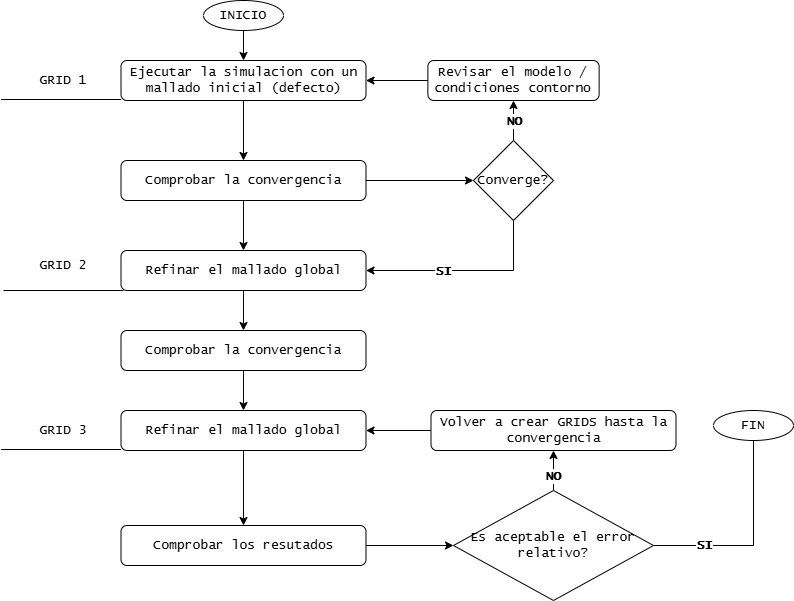

The diagram above was exported from draw.io. Its source (the exported page's mxGraphModel, read from the mxfile embedded in the PNG):
<mxGraphModel dx="1113" dy="655" grid="1" gridSize="10" guides="1" tooltips="1" connect="1" arrows="1" fold="1" page="1" pageScale="1" pageWidth="850" pageHeight="1100" math="0" shadow="0">
  <root>
    <mxCell id="0" />
    <mxCell id="1" parent="0" />
    <mxCell id="z8GNlpk-RQZradXbFJxd-47" edge="1" parent="1" source="z8GNlpk-RQZradXbFJxd-2" style="edgeStyle=orthogonalEdgeStyle;rounded=0;orthogonalLoop=1;jettySize=auto;html=1;fontFamily=Lucida Console;fontSize=13;" target="z8GNlpk-RQZradXbFJxd-3">
      <mxGeometry relative="1" as="geometry" />
    </mxCell>
    <mxCell id="z8GNlpk-RQZradXbFJxd-2" parent="1" style="ellipse;whiteSpace=wrap;html=1;fontFamily=Lucida Console;fontSize=13;" value="INICIO" vertex="1">
      <mxGeometry height="30" width="80" x="320" y="40" as="geometry" />
    </mxCell>
    <mxCell id="z8GNlpk-RQZradXbFJxd-17" edge="1" parent="1" source="z8GNlpk-RQZradXbFJxd-3" style="edgeStyle=orthogonalEdgeStyle;rounded=0;orthogonalLoop=1;jettySize=auto;html=1;entryX=0.5;entryY=0;entryDx=0;entryDy=0;fontFamily=Lucida Console;fontSize=13;" target="z8GNlpk-RQZradXbFJxd-4">
      <mxGeometry relative="1" as="geometry" />
    </mxCell>
    <mxCell id="z8GNlpk-RQZradXbFJxd-3" parent="1" style="rounded=1;whiteSpace=wrap;html=1;fontFamily=Lucida Console;fontSize=13;" value="Ejecutar la simulacion con un mallado inicial (defecto)" vertex="1">
      <mxGeometry height="40" width="245" x="237.5" y="100" as="geometry" />
    </mxCell>
    <mxCell id="z8GNlpk-RQZradXbFJxd-15" edge="1" parent="1" source="z8GNlpk-RQZradXbFJxd-4" style="edgeStyle=orthogonalEdgeStyle;rounded=0;orthogonalLoop=1;jettySize=auto;html=1;entryX=0;entryY=0.5;entryDx=0;entryDy=0;fontFamily=Lucida Console;fontSize=13;" target="z8GNlpk-RQZradXbFJxd-6">
      <mxGeometry relative="1" as="geometry" />
    </mxCell>
    <mxCell id="z8GNlpk-RQZradXbFJxd-19" edge="1" parent="1" source="z8GNlpk-RQZradXbFJxd-4" style="edgeStyle=orthogonalEdgeStyle;rounded=0;orthogonalLoop=1;jettySize=auto;html=1;entryX=0.5;entryY=0;entryDx=0;entryDy=0;fontFamily=Lucida Console;fontSize=13;" target="z8GNlpk-RQZradXbFJxd-18">
      <mxGeometry relative="1" as="geometry" />
    </mxCell>
    <mxCell id="z8GNlpk-RQZradXbFJxd-4" parent="1" style="rounded=1;whiteSpace=wrap;html=1;fontFamily=Lucida Console;fontSize=13;" value="Comprobar la convergencia" vertex="1">
      <mxGeometry height="40" width="245" x="237.5" y="200" as="geometry" />
    </mxCell>
    <mxCell id="z8GNlpk-RQZradXbFJxd-12" edge="1" parent="1" source="z8GNlpk-RQZradXbFJxd-6" style="edgeStyle=orthogonalEdgeStyle;rounded=0;orthogonalLoop=1;jettySize=auto;html=1;entryX=0.5;entryY=1;entryDx=0;entryDy=0;fontFamily=Lucida Console;fontSize=13;" target="z8GNlpk-RQZradXbFJxd-11">
      <mxGeometry relative="1" as="geometry" />
    </mxCell>
    <mxCell id="z8GNlpk-RQZradXbFJxd-14" connectable="0" parent="z8GNlpk-RQZradXbFJxd-12" style="edgeLabel;html=1;align=center;verticalAlign=middle;resizable=0;points=[];fontStyle=1;fontFamily=Lucida Console;fontSize=13;" value="NO" vertex="1">
      <mxGeometry relative="1" x="0.3744" y="-1" as="geometry">
        <mxPoint x="-1" y="7" as="offset" />
      </mxGeometry>
    </mxCell>
    <mxCell id="z8GNlpk-RQZradXbFJxd-21" edge="1" parent="1" source="z8GNlpk-RQZradXbFJxd-6" style="edgeStyle=orthogonalEdgeStyle;rounded=0;orthogonalLoop=1;jettySize=auto;html=1;entryX=1;entryY=0.5;entryDx=0;entryDy=0;fontFamily=Lucida Console;fontSize=13;" target="z8GNlpk-RQZradXbFJxd-18">
      <mxGeometry relative="1" as="geometry">
        <Array as="points">
          <mxPoint x="630" y="310" />
        </Array>
      </mxGeometry>
    </mxCell>
    <mxCell id="z8GNlpk-RQZradXbFJxd-22" connectable="0" parent="z8GNlpk-RQZradXbFJxd-21" style="edgeLabel;html=1;align=center;verticalAlign=middle;resizable=0;points=[];fontStyle=1;fontFamily=Lucida Console;fontSize=13;" value="SI" vertex="1">
      <mxGeometry relative="1" x="0.2364" y="5" as="geometry">
        <mxPoint x="1" y="-5" as="offset" />
      </mxGeometry>
    </mxCell>
    <mxCell id="z8GNlpk-RQZradXbFJxd-6" parent="1" style="rhombus;whiteSpace=wrap;html=1;fontFamily=Lucida Console;fontSize=13;" value="Converge?" vertex="1">
      <mxGeometry height="80" width="80" x="590" y="180" as="geometry" />
    </mxCell>
    <mxCell id="z8GNlpk-RQZradXbFJxd-13" edge="1" parent="1" source="z8GNlpk-RQZradXbFJxd-11" style="edgeStyle=orthogonalEdgeStyle;rounded=0;orthogonalLoop=1;jettySize=auto;html=1;entryX=1;entryY=0.5;entryDx=0;entryDy=0;fontFamily=Lucida Console;fontSize=13;" target="z8GNlpk-RQZradXbFJxd-3">
      <mxGeometry relative="1" as="geometry" />
    </mxCell>
    <mxCell id="z8GNlpk-RQZradXbFJxd-11" parent="1" style="rounded=1;whiteSpace=wrap;html=1;fontFamily=Lucida Console;fontSize=13;" value="Revisar el modelo / condiciones contorno" vertex="1">
      <mxGeometry height="40" width="171.25" x="544.38" y="100" as="geometry" />
    </mxCell>
    <mxCell id="z8GNlpk-RQZradXbFJxd-25" edge="1" parent="1" source="z8GNlpk-RQZradXbFJxd-18" style="edgeStyle=orthogonalEdgeStyle;rounded=0;orthogonalLoop=1;jettySize=auto;html=1;entryX=0.5;entryY=0;entryDx=0;entryDy=0;fontFamily=Lucida Console;fontSize=13;" target="z8GNlpk-RQZradXbFJxd-23">
      <mxGeometry relative="1" as="geometry" />
    </mxCell>
    <mxCell id="z8GNlpk-RQZradXbFJxd-18" parent="1" style="rounded=1;whiteSpace=wrap;html=1;fontFamily=Lucida Console;fontSize=13;" value="Refinar el mallado global" vertex="1">
      <mxGeometry height="40" width="245" x="237.5" y="290" as="geometry" />
    </mxCell>
    <mxCell id="z8GNlpk-RQZradXbFJxd-26" edge="1" parent="1" source="z8GNlpk-RQZradXbFJxd-23" style="edgeStyle=orthogonalEdgeStyle;rounded=0;orthogonalLoop=1;jettySize=auto;html=1;fontFamily=Lucida Console;fontSize=13;" target="z8GNlpk-RQZradXbFJxd-24">
      <mxGeometry relative="1" as="geometry" />
    </mxCell>
    <mxCell id="z8GNlpk-RQZradXbFJxd-23" parent="1" style="rounded=1;whiteSpace=wrap;html=1;fontFamily=Lucida Console;fontSize=13;" value="Comprobar la convergencia" vertex="1">
      <mxGeometry height="40" width="245" x="237.5" y="370" as="geometry" />
    </mxCell>
    <mxCell id="z8GNlpk-RQZradXbFJxd-29" edge="1" parent="1" source="z8GNlpk-RQZradXbFJxd-24" style="edgeStyle=orthogonalEdgeStyle;rounded=0;orthogonalLoop=1;jettySize=auto;html=1;entryX=0.5;entryY=0;entryDx=0;entryDy=0;fontFamily=Lucida Console;fontSize=13;" target="z8GNlpk-RQZradXbFJxd-28">
      <mxGeometry relative="1" as="geometry" />
    </mxCell>
    <mxCell id="z8GNlpk-RQZradXbFJxd-24" parent="1" style="rounded=1;whiteSpace=wrap;html=1;fontFamily=Lucida Console;fontSize=13;" value="Refinar el mallado global" vertex="1">
      <mxGeometry height="40" width="245" x="237.5" y="450" as="geometry" />
    </mxCell>
    <mxCell id="z8GNlpk-RQZradXbFJxd-31" edge="1" parent="1" source="z8GNlpk-RQZradXbFJxd-28" style="edgeStyle=orthogonalEdgeStyle;rounded=0;orthogonalLoop=1;jettySize=auto;html=1;fontFamily=Lucida Console;fontSize=13;" target="z8GNlpk-RQZradXbFJxd-30">
      <mxGeometry relative="1" as="geometry" />
    </mxCell>
    <mxCell id="z8GNlpk-RQZradXbFJxd-28" parent="1" style="rounded=1;whiteSpace=wrap;html=1;fontFamily=Lucida Console;fontSize=13;" value="Comprobar los resutados" vertex="1">
      <mxGeometry height="40" width="245" x="237.5" y="565" as="geometry" />
    </mxCell>
    <mxCell id="z8GNlpk-RQZradXbFJxd-34" edge="1" parent="1" source="z8GNlpk-RQZradXbFJxd-30" style="edgeStyle=orthogonalEdgeStyle;rounded=0;orthogonalLoop=1;jettySize=auto;html=1;entryX=0.5;entryY=1;entryDx=0;entryDy=0;fontFamily=Lucida Console;fontSize=13;" target="z8GNlpk-RQZradXbFJxd-32">
      <mxGeometry relative="1" as="geometry" />
    </mxCell>
    <mxCell id="z8GNlpk-RQZradXbFJxd-45" connectable="0" parent="z8GNlpk-RQZradXbFJxd-34" style="edgeLabel;html=1;align=center;verticalAlign=middle;resizable=0;points=[];fontStyle=1;fontFamily=Lucida Console;fontSize=13;" value="NO" vertex="1">
      <mxGeometry relative="1" x="-0.2256" y="1" as="geometry">
        <mxPoint as="offset" />
      </mxGeometry>
    </mxCell>
    <mxCell id="z8GNlpk-RQZradXbFJxd-46" edge="1" parent="1" source="z8GNlpk-RQZradXbFJxd-30" style="edgeStyle=orthogonalEdgeStyle;rounded=0;orthogonalLoop=1;jettySize=auto;html=1;exitX=1;exitY=0.5;exitDx=0;exitDy=0;fontFamily=Lucida Console;fontSize=13;">
      <mxGeometry relative="1" as="geometry">
        <mxPoint x="870" y="470" as="targetPoint" />
      </mxGeometry>
    </mxCell>
    <mxCell id="z8GNlpk-RQZradXbFJxd-49" connectable="0" parent="z8GNlpk-RQZradXbFJxd-46" style="edgeLabel;html=1;align=center;verticalAlign=middle;resizable=0;points=[];fontFamily=Lucida Console;fontSize=13;" value="&lt;b&gt;SI&lt;/b&gt;" vertex="1">
      <mxGeometry relative="1" x="-0.5342" y="1" as="geometry">
        <mxPoint as="offset" />
      </mxGeometry>
    </mxCell>
    <mxCell id="z8GNlpk-RQZradXbFJxd-30" parent="1" style="rhombus;whiteSpace=wrap;html=1;fontFamily=Lucida Console;fontSize=13;" value="Es aceptable el error relativo?" vertex="1">
      <mxGeometry height="110" width="200" x="570" y="530" as="geometry" />
    </mxCell>
    <mxCell id="z8GNlpk-RQZradXbFJxd-43" edge="1" parent="1" source="z8GNlpk-RQZradXbFJxd-32" style="edgeStyle=orthogonalEdgeStyle;rounded=0;orthogonalLoop=1;jettySize=auto;html=1;entryX=1;entryY=0.5;entryDx=0;entryDy=0;fontFamily=Lucida Console;fontSize=13;" target="z8GNlpk-RQZradXbFJxd-24">
      <mxGeometry relative="1" as="geometry" />
    </mxCell>
    <mxCell id="z8GNlpk-RQZradXbFJxd-32" parent="1" style="rounded=1;whiteSpace=wrap;html=1;fontFamily=Lucida Console;fontSize=13;" value="Volver a crear GRIDS hasta la convergencia" vertex="1">
      <mxGeometry height="40" width="245" x="547.5" y="450" as="geometry" />
    </mxCell>
    <mxCell id="z8GNlpk-RQZradXbFJxd-36" parent="1" style="text;html=1;whiteSpace=wrap;strokeColor=none;fillColor=none;align=center;verticalAlign=middle;rounded=0;fontFamily=Lucida Console;fontSize=13;" value="GRID 1" vertex="1">
      <mxGeometry height="30" width="60" x="150" y="105" as="geometry" />
    </mxCell>
    <mxCell id="z8GNlpk-RQZradXbFJxd-37" parent="1" style="text;html=1;whiteSpace=wrap;strokeColor=none;fillColor=none;align=center;verticalAlign=middle;rounded=0;fontFamily=Lucida Console;fontSize=13;" value="GRID 2" vertex="1">
      <mxGeometry height="30" width="60" x="150" y="290" as="geometry" />
    </mxCell>
    <mxCell id="z8GNlpk-RQZradXbFJxd-38" parent="1" style="text;html=1;whiteSpace=wrap;strokeColor=none;fillColor=none;align=center;verticalAlign=middle;rounded=0;fontFamily=Lucida Console;fontSize=13;" value="GRID 3" vertex="1">
      <mxGeometry height="30" width="60" x="150" y="455" as="geometry" />
    </mxCell>
    <mxCell id="z8GNlpk-RQZradXbFJxd-39" edge="1" parent="1" style="endArrow=none;html=1;rounded=0;fontFamily=Lucida Console;fontSize=13;" value="">
      <mxGeometry height="50" relative="1" width="50" as="geometry">
        <mxPoint x="117.5" y="489" as="sourcePoint" />
        <mxPoint x="237.5" y="489" as="targetPoint" />
      </mxGeometry>
    </mxCell>
    <mxCell id="z8GNlpk-RQZradXbFJxd-41" edge="1" parent="1" style="endArrow=none;html=1;rounded=0;fontFamily=Lucida Console;fontSize=13;" value="">
      <mxGeometry height="50" relative="1" width="50" as="geometry">
        <mxPoint x="120" y="330" as="sourcePoint" />
        <mxPoint x="240" y="330" as="targetPoint" />
      </mxGeometry>
    </mxCell>
    <mxCell id="z8GNlpk-RQZradXbFJxd-42" edge="1" parent="1" style="endArrow=none;html=1;rounded=0;fontFamily=Lucida Console;fontSize=13;" value="">
      <mxGeometry height="50" relative="1" width="50" as="geometry">
        <mxPoint x="117.5" y="139" as="sourcePoint" />
        <mxPoint x="237.5" y="139" as="targetPoint" />
      </mxGeometry>
    </mxCell>
    <mxCell id="z8GNlpk-RQZradXbFJxd-48" parent="1" style="ellipse;whiteSpace=wrap;html=1;fontFamily=Lucida Console;fontSize=13;" value="FIN" vertex="1">
      <mxGeometry height="30" width="80" x="830" y="450" as="geometry" />
    </mxCell>
  </root>
</mxGraphModel>